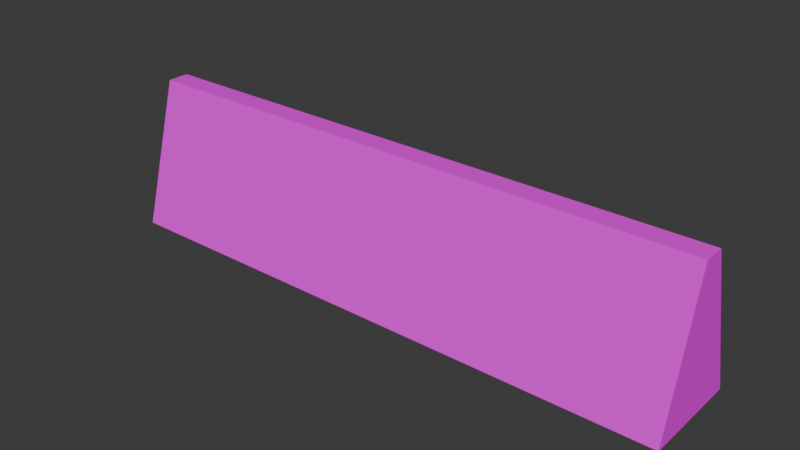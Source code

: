# Source: ChanclerSign.blend  (saved by Blender 4.0.36; exported with 4.5.12 LTS)
import bpy
from mathutils import Matrix  # noqa: F401  (used for matrix-valued properties, if any)

bpy.ops.wm.read_factory_settings(use_empty=True)
scene = bpy.context.scene
scene.name = 'Scene'

# ---- collections
col_collection = bpy.data.collections.new('Collection'); scene.collection.children.link(col_collection)

# ---- images (referenced by path relative to the original .blend; pixels are not part of the script)
import os
ASSET_DIR = os.environ.get("B2B_ASSET_DIR", "")  # directory of the original .blend (textures are referenced by path, not embedded)
HERE = os.path.dirname(os.path.abspath(__file__))  # packed textures are extracted next to this script under _unpacked/

def load_image(name, relpath, width, height, colorspace="sRGB"):
    """Load a texture the original file referenced (path relative to the .blend, or extracted next to this script)."""
    p = next((c for c in (os.path.join(HERE, relpath), os.path.join(ASSET_DIR, relpath)) if relpath and os.path.exists(c)), "")
    if p:
        img = bpy.data.images.load(p, check_existing=True)
        img.name = name
    else:  # same state as the original file: an image datablock whose file is absent (Cycles renders it pink)
        img = bpy.data.images.new(name, width, height)
        img.source = "FILE"
        img.filepath = "//" + (relpath or name)
    img.colorspace_settings.name = colorspace
    return img
img_1742230796747_17ad0b7f_4b4f_4a85_b70c_f19cf433c80d_1_jpg = load_image('1742230796747-17ad0b7f-4b4f-4a85-b70c-f19cf433c80d_1.jpg', 'Textures/ChanclerSignTexture/1742230796747-17ad0b7f-4b4f-4a85-b70c-f19cf433c80d_1.jpg', 1024, 1024, 'sRGB')

# ---- materials (node trees are filled in below, after node groups)
mat_chanclersign = bpy.data.materials.new('ChanclerSign')
mat_chanclersign.use_transparent_shadow = False

# ---- material node trees
mat_chanclersign.use_nodes = True; mat_chanclersign.node_tree.nodes.clear()
_N = mat_chanclersign.node_tree.nodes; _L = mat_chanclersign.node_tree.links
n0 = _N.new('ShaderNodeBsdfPrincipled'); n0.name = 'Principled BSDF'; n0.location = (10, 300)
n0.inputs[3].default_value = 1.45
n1 = _N.new('ShaderNodeOutputMaterial'); n1.name = 'Material Output'; n1.location = (300, 300)
n2 = _N.new('ShaderNodeTexImage'); n2.name = 'Image Texture'; n2.location = (-280, 280)
n2.image = img_1742230796747_17ad0b7f_4b4f_4a85_b70c_f19cf433c80d_1_jpg
_L.new(n0.outputs[0], n1.inputs[0])
_L.new(n2.outputs[0], n0.inputs[0])
n1.is_active_output = True

# ---- world
world_world = bpy.data.worlds.new('World'); scene.world = world_world
world_world.use_nodes = True; world_world.node_tree.nodes.clear()
_N = world_world.node_tree.nodes; _L = world_world.node_tree.links
n0 = _N.new('ShaderNodeOutputWorld'); n0.name = 'World Output'; n0.location = (300, 300)
n1 = _N.new('ShaderNodeBackground'); n1.name = 'Background'; n1.location = (10, 300)
n1.inputs[0].default_value = (0.05088, 0.05088, 0.05088, 1.0)
_L.new(n1.outputs[0], n0.inputs[0])
n0.is_active_output = True
world_world.color = (0.05088, 0.05088, 0.05088)
world_world.use_sun_shadow = False
world_world.sun_shadow_jitter_overblur = 0.0

# ---- meshes
me_cube_001 = bpy.data.meshes.new('Cube.001')
me_cube_001.from_pydata([(-4.025, -0.7071, 0.01116), (-4.025, -0.1508, 2.011), (-4.025, 0.7071, 0.01116), (-4.025, 0.1508, 2.011), (4.025, -0.7071, 0.01116), (4.025, -0.1508, 2.011), (4.025, 0.7071, 0.01116), (4.025, 0.1508, 2.011)], [], [(0, 1, 3, 2), (2, 3, 7, 6), (6, 7, 5, 4), (4, 5, 1, 0), (2, 6, 4, 0), (7, 3, 1, 5)])
_uv = me_cube_001.uv_layers.new(name='UVMap')
_uv.uv.foreach_set('vector', [0.6411, 0.575, 0.6411, 0.4627, 0.4911, 0.4627, 0.4911, 0.575, 0.6427, 0.8734, 0.6439, 0.946, 0.9638, 0.947, 0.9626, 0.8743, 0.6411, 0.6874, 0.6411, 0.5752, 0.4911, 0.5752, 0.4911, 0.6874, 0.08111, 0.7336, 0.08111, 0.8818, 0.5909, 0.8825, 0.5909, 0.7344, 0.0378, 0.6339, 0.4646, 0.6339, 0.4646, 0.5217, 0.0378, 0.5217, 0.4155, 0.3126, 0.1902, 0.3126, 0.1902, 0.4625, 0.4155, 0.4625])
me_cube_001.materials.append(mat_chanclersign)
me_cube_001.update()

# ---- objects
ob_chanclersign = bpy.data.objects.new('ChanclerSign', me_cube_001)

# ---- transforms, parenting, visibility, modifiers, constraints
ob_chanclersign.location = (0.0, 0.0, 0.0)

# ---- collection membership
col_collection.objects.link(ob_chanclersign)

# ---- scene / render settings (as saved in the file)
scene.frame_start = 1; scene.frame_end = 250; scene.frame_set(1)
scene.render.engine = 'BLENDER_EEVEE_NEXT'
scene.cycles.sampling_pattern = 'TABULATED_SOBOL'
bpy.context.view_layer.update()

# ---- added for rendering (the .blend has no active camera and no usable light): camera, sun
cam_auto = bpy.data.cameras.new('AutoCamera')
cam_auto.lens = 50.0
cam_auto.sensor_width = 36.0
cam_auto.clip_end = 1000.0
ob_auto_camera = bpy.data.objects.new('AutoCamera', cam_auto)
scene.collection.objects.link(ob_auto_camera)
ob_auto_camera.location = (7.78462, -9.34154, 7.23885)
ob_auto_camera.rotation_euler = (1.09748, -7.21219e-08, 0.694738)
scene.camera = ob_auto_camera
light_auto_sun = bpy.data.lights.new('AutoSun', 'SUN')
light_auto_sun.energy = 3.0
light_auto_sun.angle = 0.0523599
ob_auto_sun = bpy.data.objects.new('AutoSun', light_auto_sun)
scene.collection.objects.link(ob_auto_sun)
ob_auto_sun.rotation_euler = (0.872665, 0.174533, 0.523599)
bpy.context.view_layer.update()
